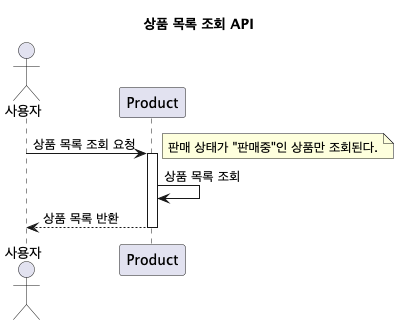

The diagram above was rendered by PlantUML. Its source (embedded in the PNG):
@startuml
title 상품 목록 조회 API
actor "사용자" as User
participant "Product" as Product

User -> Product : 상품 목록 조회 요청
note right : 판매 상태가 "판매중"인 상품만 조회된다.
activate Product
Product -> Product : 상품 목록 조회
Product --> User : 상품 목록 반환
deactivate Product
@enduml